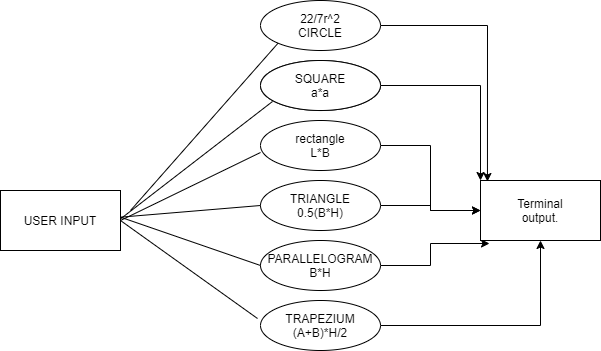

The diagram above was exported from draw.io. Its source (the exported page's mxGraphModel, read from the mxfile embedded in the PNG):
<mxGraphModel dx="1888" dy="547" grid="1" gridSize="10" guides="1" tooltips="1" connect="1" arrows="1" fold="1" page="1" pageScale="1" pageWidth="850" pageHeight="1100" math="0" shadow="0">
  <root>
    <object label="" id="0">
      <mxCell />
    </object>
    <mxCell id="1" parent="0" />
    <mxCell id="EO1gNj846mHikBZ6XDZV-56" value="" style="ellipse;whiteSpace=wrap;html=1;" parent="1" vertex="1">
      <mxGeometry x="220" y="560" width="120" height="50" as="geometry" />
    </mxCell>
    <mxCell id="EO1gNj846mHikBZ6XDZV-78" style="edgeStyle=orthogonalEdgeStyle;rounded=0;orthogonalLoop=1;jettySize=auto;html=1;exitX=1;exitY=0.5;exitDx=0;exitDy=0;entryX=0;entryY=0.5;entryDx=0;entryDy=0;" parent="1" source="EO1gNj846mHikBZ6XDZV-57" target="EO1gNj846mHikBZ6XDZV-75" edge="1">
      <mxGeometry relative="1" as="geometry" />
    </mxCell>
    <mxCell id="EO1gNj846mHikBZ6XDZV-57" value="rectangle&lt;br&gt;L*B" style="ellipse;whiteSpace=wrap;html=1;" parent="1" vertex="1">
      <mxGeometry x="220" y="620" width="120" height="50" as="geometry" />
    </mxCell>
    <mxCell id="EO1gNj846mHikBZ6XDZV-77" style="edgeStyle=orthogonalEdgeStyle;rounded=0;orthogonalLoop=1;jettySize=auto;html=1;entryX=0;entryY=0;entryDx=0;entryDy=0;" parent="1" source="EO1gNj846mHikBZ6XDZV-58" target="EO1gNj846mHikBZ6XDZV-75" edge="1">
      <mxGeometry relative="1" as="geometry" />
    </mxCell>
    <mxCell id="EO1gNj846mHikBZ6XDZV-58" value="SQUARE&lt;br&gt;a*a" style="ellipse;whiteSpace=wrap;html=1;" parent="1" vertex="1">
      <mxGeometry x="220" y="560" width="120" height="50" as="geometry" />
    </mxCell>
    <mxCell id="EO1gNj846mHikBZ6XDZV-79" style="edgeStyle=orthogonalEdgeStyle;rounded=0;orthogonalLoop=1;jettySize=auto;html=1;exitX=1;exitY=0.5;exitDx=0;exitDy=0;" parent="1" source="EO1gNj846mHikBZ6XDZV-59" edge="1">
      <mxGeometry relative="1" as="geometry">
        <mxPoint x="440" y="710" as="targetPoint" />
      </mxGeometry>
    </mxCell>
    <mxCell id="EO1gNj846mHikBZ6XDZV-59" value="TRIANGLE&lt;br&gt;0.5(B*H)" style="ellipse;whiteSpace=wrap;html=1;" parent="1" vertex="1">
      <mxGeometry x="220" y="680" width="120" height="50" as="geometry" />
    </mxCell>
    <mxCell id="EO1gNj846mHikBZ6XDZV-80" style="edgeStyle=orthogonalEdgeStyle;rounded=0;orthogonalLoop=1;jettySize=auto;html=1;exitX=1;exitY=0.5;exitDx=0;exitDy=0;entryX=0.075;entryY=1.05;entryDx=0;entryDy=0;entryPerimeter=0;" parent="1" source="EO1gNj846mHikBZ6XDZV-60" target="EO1gNj846mHikBZ6XDZV-75" edge="1">
      <mxGeometry relative="1" as="geometry" />
    </mxCell>
    <mxCell id="EO1gNj846mHikBZ6XDZV-60" value="PARALLELOGRAM&lt;br&gt;B*H" style="ellipse;whiteSpace=wrap;html=1;" parent="1" vertex="1">
      <mxGeometry x="220" y="740" width="120" height="50" as="geometry" />
    </mxCell>
    <mxCell id="EO1gNj846mHikBZ6XDZV-81" style="edgeStyle=orthogonalEdgeStyle;rounded=0;orthogonalLoop=1;jettySize=auto;html=1;exitX=1;exitY=0.5;exitDx=0;exitDy=0;entryX=0.5;entryY=1;entryDx=0;entryDy=0;" parent="1" source="EO1gNj846mHikBZ6XDZV-61" target="EO1gNj846mHikBZ6XDZV-75" edge="1">
      <mxGeometry relative="1" as="geometry" />
    </mxCell>
    <mxCell id="EO1gNj846mHikBZ6XDZV-61" value="TRAPEZIUM&lt;br&gt;(A+B)*H/2" style="ellipse;whiteSpace=wrap;html=1;" parent="1" vertex="1">
      <mxGeometry x="220" y="800" width="120" height="50" as="geometry" />
    </mxCell>
    <mxCell id="EO1gNj846mHikBZ6XDZV-76" style="edgeStyle=orthogonalEdgeStyle;rounded=0;orthogonalLoop=1;jettySize=auto;html=1;entryX=0.058;entryY=0.017;entryDx=0;entryDy=0;entryPerimeter=0;" parent="1" source="EO1gNj846mHikBZ6XDZV-62" target="EO1gNj846mHikBZ6XDZV-75" edge="1">
      <mxGeometry relative="1" as="geometry" />
    </mxCell>
    <mxCell id="EO1gNj846mHikBZ6XDZV-62" value="22/7r^2&lt;br&gt;CIRCLE" style="ellipse;whiteSpace=wrap;html=1;" parent="1" vertex="1">
      <mxGeometry x="220" y="500" width="120" height="50" as="geometry" />
    </mxCell>
    <mxCell id="EO1gNj846mHikBZ6XDZV-64" value="" style="endArrow=none;html=1;entryX=0;entryY=1;entryDx=0;entryDy=0;" parent="1" target="EO1gNj846mHikBZ6XDZV-62" edge="1">
      <mxGeometry width="50" height="50" relative="1" as="geometry">
        <mxPoint x="90" y="710" as="sourcePoint" />
        <mxPoint x="140" y="630" as="targetPoint" />
        <Array as="points" />
      </mxGeometry>
    </mxCell>
    <mxCell id="EO1gNj846mHikBZ6XDZV-65" value="" style="endArrow=none;html=1;entryX=0.1;entryY=0.82;entryDx=0;entryDy=0;entryPerimeter=0;" parent="1" target="EO1gNj846mHikBZ6XDZV-58" edge="1">
      <mxGeometry width="50" height="50" relative="1" as="geometry">
        <mxPoint x="80" y="718.4131736526947" as="sourcePoint" />
        <mxPoint x="140" y="630" as="targetPoint" />
      </mxGeometry>
    </mxCell>
    <mxCell id="EO1gNj846mHikBZ6XDZV-66" value="" style="endArrow=none;html=1;entryX=0;entryY=0.64;entryDx=0;entryDy=0;entryPerimeter=0;" parent="1" target="EO1gNj846mHikBZ6XDZV-57" edge="1">
      <mxGeometry width="50" height="50" relative="1" as="geometry">
        <mxPoint x="80" y="720" as="sourcePoint" />
        <mxPoint x="160" y="640" as="targetPoint" />
      </mxGeometry>
    </mxCell>
    <mxCell id="EO1gNj846mHikBZ6XDZV-68" value="" style="endArrow=none;html=1;entryX=-0.025;entryY=0.36;entryDx=0;entryDy=0;entryPerimeter=0;" parent="1" target="EO1gNj846mHikBZ6XDZV-61" edge="1">
      <mxGeometry width="50" height="50" relative="1" as="geometry">
        <mxPoint x="80" y="720" as="sourcePoint" />
        <mxPoint x="190" y="770" as="targetPoint" />
      </mxGeometry>
    </mxCell>
    <mxCell id="EO1gNj846mHikBZ6XDZV-69" value="" style="endArrow=none;html=1;entryX=0;entryY=0.5;entryDx=0;entryDy=0;exitX=1;exitY=0.3333333333333333;exitDx=0;exitDy=0;exitPerimeter=0;" parent="1" target="EO1gNj846mHikBZ6XDZV-60" edge="1">
      <mxGeometry width="50" height="50" relative="1" as="geometry">
        <mxPoint x="80" y="716.6666666666667" as="sourcePoint" />
        <mxPoint x="150" y="710" as="targetPoint" />
      </mxGeometry>
    </mxCell>
    <mxCell id="EO1gNj846mHikBZ6XDZV-73" value="" style="endArrow=none;html=1;entryX=0;entryY=0.5;entryDx=0;entryDy=0;exitX=1;exitY=0.3333333333333333;exitDx=0;exitDy=0;exitPerimeter=0;" parent="1" target="EO1gNj846mHikBZ6XDZV-59" edge="1">
      <mxGeometry width="50" height="50" relative="1" as="geometry">
        <mxPoint x="80" y="716.6666666666667" as="sourcePoint" />
        <mxPoint x="160" y="700" as="targetPoint" />
        <Array as="points" />
      </mxGeometry>
    </mxCell>
    <mxCell id="EO1gNj846mHikBZ6XDZV-75" value="Terminal&lt;br&gt;output." style="rounded=0;whiteSpace=wrap;html=1;" parent="1" vertex="1">
      <mxGeometry x="440" y="680" width="120" height="60" as="geometry" />
    </mxCell>
    <mxCell id="Qf4qoSGMlvr29MwfAkbC-2" value="USER INPUT" style="rounded=0;whiteSpace=wrap;html=1;" vertex="1" parent="1">
      <mxGeometry x="-40" y="690" width="120" height="60" as="geometry" />
    </mxCell>
  </root>
</mxGraphModel>